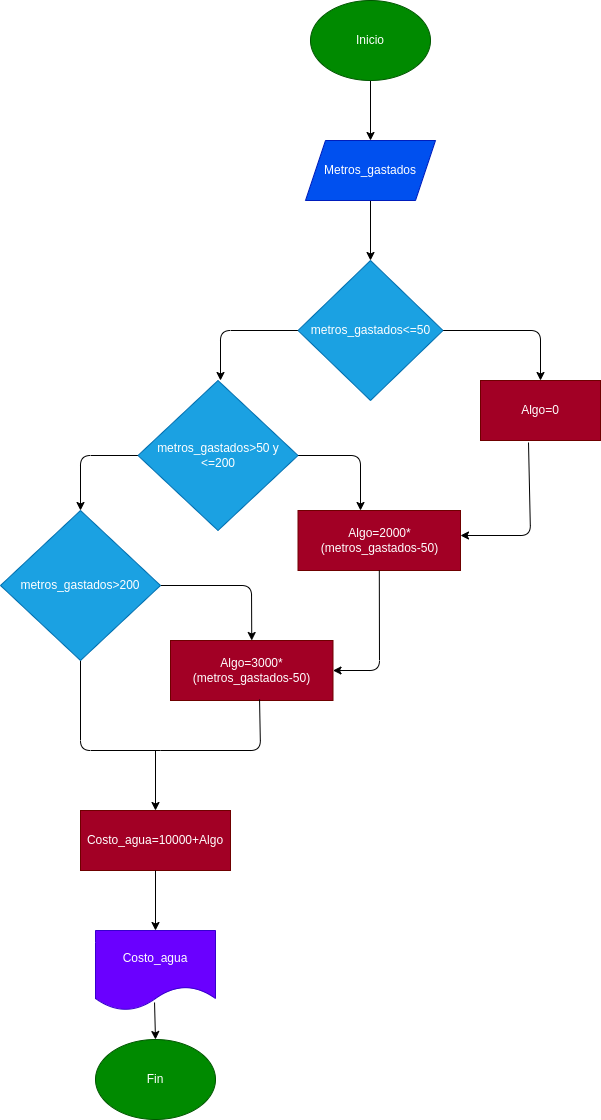

The diagram above was exported from draw.io. Its source (the exported page's mxGraphModel, read from the mxfile embedded in the PNG):
<mxGraphModel dx="1699" dy="537" grid="1" gridSize="10" guides="1" tooltips="1" connect="1" arrows="1" fold="1" page="1" pageScale="1" pageWidth="827" pageHeight="1169" math="0" shadow="0">
  <root>
    <mxCell id="0" />
    <mxCell id="1" parent="0" />
    <mxCell id="3" style="edgeStyle=none;html=1;exitX=0.5;exitY=1;exitDx=0;exitDy=0;entryX=0.5;entryY=0;entryDx=0;entryDy=0;" parent="1" source="2" target="4" edge="1">
      <mxGeometry relative="1" as="geometry">
        <mxPoint x="310" y="160" as="targetPoint" />
      </mxGeometry>
    </mxCell>
    <mxCell id="2" value="Inicio" style="ellipse;whiteSpace=wrap;html=1;fillColor=#008a00;fontColor=#ffffff;strokeColor=#005700;" parent="1" vertex="1">
      <mxGeometry x="250" y="50" width="120" height="80" as="geometry" />
    </mxCell>
    <mxCell id="8" style="edgeStyle=none;html=1;exitX=0.5;exitY=1;exitDx=0;exitDy=0;" parent="1" source="4" edge="1">
      <mxGeometry relative="1" as="geometry">
        <mxPoint x="310" y="310" as="targetPoint" />
      </mxGeometry>
    </mxCell>
    <mxCell id="4" value="Metros_gastados" style="shape=parallelogram;perimeter=parallelogramPerimeter;whiteSpace=wrap;html=1;fixedSize=1;fillColor=#0050ef;fontColor=#ffffff;strokeColor=#001DBC;" parent="1" vertex="1">
      <mxGeometry x="245" y="190" width="130" height="60" as="geometry" />
    </mxCell>
    <mxCell id="10" style="edgeStyle=none;html=1;exitX=1;exitY=0.5;exitDx=0;exitDy=0;" parent="1" source="9" edge="1">
      <mxGeometry relative="1" as="geometry">
        <mxPoint x="480" y="430" as="targetPoint" />
        <Array as="points">
          <mxPoint x="480" y="380" />
        </Array>
      </mxGeometry>
    </mxCell>
    <mxCell id="12" style="edgeStyle=none;html=1;exitX=0;exitY=0.5;exitDx=0;exitDy=0;" parent="1" source="9" edge="1">
      <mxGeometry relative="1" as="geometry">
        <mxPoint x="160" y="430" as="targetPoint" />
        <Array as="points">
          <mxPoint x="160" y="380" />
        </Array>
      </mxGeometry>
    </mxCell>
    <mxCell id="9" value="metros_gastados&amp;lt;=50" style="rhombus;whiteSpace=wrap;html=1;fillColor=#1ba1e2;fontColor=#ffffff;strokeColor=#006EAF;" parent="1" vertex="1">
      <mxGeometry x="237.5" y="310" width="145" height="140" as="geometry" />
    </mxCell>
    <mxCell id="11" value="Algo=0" style="rounded=0;whiteSpace=wrap;html=1;fillColor=#a20025;fontColor=#ffffff;strokeColor=#6F0000;" parent="1" vertex="1">
      <mxGeometry x="420" y="430" width="120" height="60" as="geometry" />
    </mxCell>
    <mxCell id="14" style="edgeStyle=none;html=1;exitX=1;exitY=0.5;exitDx=0;exitDy=0;" parent="1" source="13" edge="1">
      <mxGeometry relative="1" as="geometry">
        <mxPoint x="300" y="560" as="targetPoint" />
        <Array as="points">
          <mxPoint x="300" y="505" />
        </Array>
      </mxGeometry>
    </mxCell>
    <mxCell id="16" style="edgeStyle=none;html=1;exitX=0;exitY=0.5;exitDx=0;exitDy=0;" parent="1" source="13" edge="1">
      <mxGeometry relative="1" as="geometry">
        <mxPoint x="20" y="560" as="targetPoint" />
        <Array as="points">
          <mxPoint x="20" y="505" />
        </Array>
      </mxGeometry>
    </mxCell>
    <mxCell id="13" value="metros_gastados&amp;gt;50 y &amp;lt;=200" style="rhombus;whiteSpace=wrap;html=1;fillColor=#1ba1e2;fontColor=#ffffff;strokeColor=#006EAF;" parent="1" vertex="1">
      <mxGeometry x="77.5" y="430" width="160" height="150" as="geometry" />
    </mxCell>
    <mxCell id="15" value="Algo=2000*(metros_gastados-50)" style="rounded=0;whiteSpace=wrap;html=1;fillColor=#a20025;fontColor=#ffffff;strokeColor=#6F0000;" parent="1" vertex="1">
      <mxGeometry x="237.5" y="560" width="162.5" height="60" as="geometry" />
    </mxCell>
    <mxCell id="19" style="edgeStyle=none;html=1;exitX=1;exitY=0.5;exitDx=0;exitDy=0;entryX=0.5;entryY=0;entryDx=0;entryDy=0;" parent="1" source="17" target="18" edge="1">
      <mxGeometry relative="1" as="geometry">
        <Array as="points">
          <mxPoint x="191" y="635" />
        </Array>
      </mxGeometry>
    </mxCell>
    <mxCell id="20" style="edgeStyle=none;html=1;exitX=0.5;exitY=1;exitDx=0;exitDy=0;endArrow=none;endFill=0;" parent="1" source="17" edge="1">
      <mxGeometry relative="1" as="geometry">
        <mxPoint x="100" y="800" as="targetPoint" />
        <Array as="points">
          <mxPoint x="20" y="800" />
        </Array>
      </mxGeometry>
    </mxCell>
    <mxCell id="17" value="metros_gastados&amp;gt;200" style="rhombus;whiteSpace=wrap;html=1;fillColor=#1ba1e2;fontColor=#ffffff;strokeColor=#006EAF;" parent="1" vertex="1">
      <mxGeometry x="-60" y="560" width="160" height="150" as="geometry" />
    </mxCell>
    <mxCell id="18" value="Algo=3000*(metros_gastados-50)" style="rounded=0;whiteSpace=wrap;html=1;fillColor=#a20025;fontColor=#ffffff;strokeColor=#6F0000;" parent="1" vertex="1">
      <mxGeometry x="110" y="690" width="162.5" height="60" as="geometry" />
    </mxCell>
    <mxCell id="21" value="Costo_agua=10000+Algo" style="rounded=0;whiteSpace=wrap;html=1;fillColor=#a20025;fontColor=#ffffff;strokeColor=#6F0000;" parent="1" vertex="1">
      <mxGeometry x="20" y="860" width="150" height="60" as="geometry" />
    </mxCell>
    <mxCell id="22" style="edgeStyle=none;html=1;exitX=0.548;exitY=0.983;exitDx=0;exitDy=0;exitPerimeter=0;endArrow=none;endFill=0;" parent="1" source="18" edge="1">
      <mxGeometry relative="1" as="geometry">
        <mxPoint x="100" y="800" as="targetPoint" />
        <mxPoint x="30" y="720" as="sourcePoint" />
        <Array as="points">
          <mxPoint x="200" y="800" />
        </Array>
      </mxGeometry>
    </mxCell>
    <mxCell id="25" value="" style="endArrow=classic;html=1;entryX=0.5;entryY=0;entryDx=0;entryDy=0;" parent="1" target="21" edge="1">
      <mxGeometry width="50" height="50" relative="1" as="geometry">
        <mxPoint x="95" y="800" as="sourcePoint" />
        <mxPoint x="50" y="820" as="targetPoint" />
      </mxGeometry>
    </mxCell>
    <mxCell id="26" value="" style="endArrow=classic;html=1;entryX=1;entryY=0.5;entryDx=0;entryDy=0;" parent="1" source="15" target="18" edge="1">
      <mxGeometry width="50" height="50" relative="1" as="geometry">
        <mxPoint x="360" y="730" as="sourcePoint" />
        <mxPoint x="410" y="680" as="targetPoint" />
        <Array as="points">
          <mxPoint x="319" y="720" />
        </Array>
      </mxGeometry>
    </mxCell>
    <mxCell id="27" value="" style="endArrow=classic;html=1;entryX=1;entryY=0.5;entryDx=0;entryDy=0;exitX=0.4;exitY=1.033;exitDx=0;exitDy=0;exitPerimeter=0;" parent="1" source="11" edge="1">
      <mxGeometry width="50" height="50" relative="1" as="geometry">
        <mxPoint x="446.3125" y="495" as="sourcePoint" />
        <mxPoint x="400" y="585" as="targetPoint" />
        <Array as="points">
          <mxPoint x="470" y="585" />
        </Array>
      </mxGeometry>
    </mxCell>
    <mxCell id="28" value="" style="endArrow=classic;html=1;exitX=0.5;exitY=1;exitDx=0;exitDy=0;entryX=0.5;entryY=0;entryDx=0;entryDy=0;" parent="1" source="21" target="30" edge="1">
      <mxGeometry width="50" height="50" relative="1" as="geometry">
        <mxPoint x="90" y="1010" as="sourcePoint" />
        <mxPoint x="95" y="1000" as="targetPoint" />
      </mxGeometry>
    </mxCell>
    <mxCell id="30" value="Costo_agua" style="shape=document;whiteSpace=wrap;html=1;boundedLbl=1;fillColor=#6a00ff;fontColor=#ffffff;strokeColor=#3700CC;" parent="1" vertex="1">
      <mxGeometry x="35" y="980" width="120" height="80" as="geometry" />
    </mxCell>
    <mxCell id="35" value="Fin" style="ellipse;whiteSpace=wrap;html=1;fillColor=#008a00;fontColor=#ffffff;strokeColor=#005700;" parent="1" vertex="1">
      <mxGeometry x="35" y="1089" width="120" height="80" as="geometry" />
    </mxCell>
    <mxCell id="36" value="" style="endArrow=classic;html=1;entryX=0.5;entryY=0;entryDx=0;entryDy=0;exitX=0.492;exitY=0.9;exitDx=0;exitDy=0;exitPerimeter=0;" parent="1" source="30" target="35" edge="1">
      <mxGeometry width="50" height="50" relative="1" as="geometry">
        <mxPoint x="50" y="1100" as="sourcePoint" />
        <mxPoint x="100" y="1050" as="targetPoint" />
      </mxGeometry>
    </mxCell>
  </root>
</mxGraphModel>